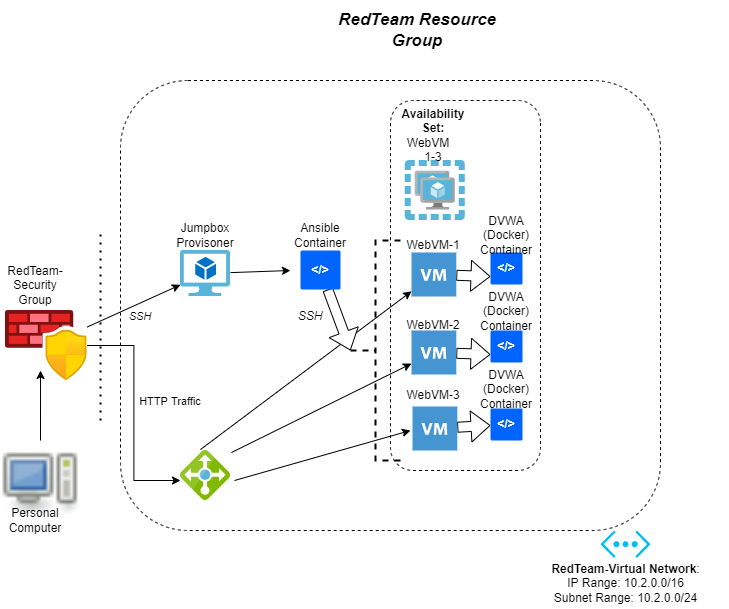

The diagram above was exported from draw.io. Its source (the exported page's mxGraphModel, read from the mxfile embedded in the PNG):
<mxGraphModel dx="1422" dy="762" grid="1" gridSize="10" guides="1" tooltips="1" connect="1" arrows="1" fold="1" page="1" pageScale="1" pageWidth="850" pageHeight="1100" math="0" shadow="0">
  <root>
    <mxCell id="0" />
    <mxCell id="1" parent="0" />
    <mxCell id="T0a_B4XMf_T2iHVWIJEE-38" value="" style="endArrow=classic;html=1;rounded=0;exitX=0.4;exitY=-0.02;exitDx=0;exitDy=0;exitPerimeter=0;" parent="1" source="T0a_B4XMf_T2iHVWIJEE-6" target="T0a_B4XMf_T2iHVWIJEE-18" edge="1">
      <mxGeometry width="50" height="50" relative="1" as="geometry">
        <mxPoint x="400" y="370" as="sourcePoint" />
        <mxPoint x="449.79999999999995" y="306" as="targetPoint" />
      </mxGeometry>
    </mxCell>
    <mxCell id="T0a_B4XMf_T2iHVWIJEE-50" value="" style="rounded=1;whiteSpace=wrap;html=1;shadow=0;fillColor=none;gradientColor=none;direction=south;dashed=1;" parent="1" vertex="1">
      <mxGeometry x="440" y="130" width="150" height="370" as="geometry" />
    </mxCell>
    <mxCell id="T0a_B4XMf_T2iHVWIJEE-56" value="" style="rounded=1;whiteSpace=wrap;html=1;shadow=0;dashed=1;fillColor=none;gradientColor=none;" parent="1" vertex="1">
      <mxGeometry x="170" y="110" width="540" height="450" as="geometry" />
    </mxCell>
    <mxCell id="T0a_B4XMf_T2iHVWIJEE-4" style="edgeStyle=none;rounded=0;orthogonalLoop=1;jettySize=auto;html=1;entryX=0.429;entryY=0.857;entryDx=0;entryDy=0;entryPerimeter=0;" parent="1" source="T0a_B4XMf_T2iHVWIJEE-1" target="T0a_B4XMf_T2iHVWIJEE-2" edge="1">
      <mxGeometry relative="1" as="geometry" />
    </mxCell>
    <mxCell id="T0a_B4XMf_T2iHVWIJEE-1" value="" style="shape=image;html=1;verticalAlign=top;verticalLabelPosition=bottom;labelBackgroundColor=#ffffff;imageAspect=0;aspect=fixed;image=https://cdn3.iconfinder.com/data/icons/pidginsmilies/computer.png" parent="1" vertex="1">
      <mxGeometry x="50" y="470" width="80" height="80" as="geometry" />
    </mxCell>
    <mxCell id="T0a_B4XMf_T2iHVWIJEE-7" style="edgeStyle=orthogonalEdgeStyle;rounded=0;orthogonalLoop=1;jettySize=auto;html=1;entryX=0;entryY=0.6;entryDx=0;entryDy=0;entryPerimeter=0;" parent="1" source="T0a_B4XMf_T2iHVWIJEE-2" target="T0a_B4XMf_T2iHVWIJEE-6" edge="1">
      <mxGeometry relative="1" as="geometry" />
    </mxCell>
    <mxCell id="T0a_B4XMf_T2iHVWIJEE-11" style="rounded=0;orthogonalLoop=1;jettySize=auto;html=1;" parent="1" source="T0a_B4XMf_T2iHVWIJEE-2" target="T0a_B4XMf_T2iHVWIJEE-8" edge="1">
      <mxGeometry relative="1" as="geometry" />
    </mxCell>
    <mxCell id="T0a_B4XMf_T2iHVWIJEE-2" value="" style="aspect=fixed;html=1;points=[];align=center;image;fontSize=12;image=img/lib/azure2/networking/Azure_Firewall_Manager.svg;" parent="1" vertex="1">
      <mxGeometry x="55" y="340" width="81.67" height="70" as="geometry" />
    </mxCell>
    <mxCell id="T0a_B4XMf_T2iHVWIJEE-5" value="Personal Computer" style="text;html=1;strokeColor=none;fillColor=none;align=center;verticalAlign=middle;whiteSpace=wrap;rounded=0;" parent="1" vertex="1">
      <mxGeometry x="55" y="535" width="60" height="30" as="geometry" />
    </mxCell>
    <mxCell id="T0a_B4XMf_T2iHVWIJEE-6" value="" style="sketch=0;aspect=fixed;html=1;points=[];align=center;image;fontSize=12;image=img/lib/mscae/Load_Balancer_feature.svg;" parent="1" vertex="1">
      <mxGeometry x="230" y="480" width="50" height="50" as="geometry" />
    </mxCell>
    <mxCell id="T0a_B4XMf_T2iHVWIJEE-14" value="" style="edgeStyle=none;rounded=0;orthogonalLoop=1;jettySize=auto;html=1;" parent="1" source="T0a_B4XMf_T2iHVWIJEE-8" edge="1">
      <mxGeometry relative="1" as="geometry">
        <mxPoint x="340" y="300" as="targetPoint" />
      </mxGeometry>
    </mxCell>
    <mxCell id="T0a_B4XMf_T2iHVWIJEE-8" value="" style="sketch=0;aspect=fixed;html=1;points=[];align=center;image;fontSize=12;image=img/lib/mscae/Virtual_Machine_2.svg;" parent="1" vertex="1">
      <mxGeometry x="230" y="280" width="50" height="46" as="geometry" />
    </mxCell>
    <mxCell id="T0a_B4XMf_T2iHVWIJEE-9" value="Jumpbox Provisoner" style="text;html=1;strokeColor=none;fillColor=none;align=center;verticalAlign=middle;whiteSpace=wrap;rounded=0;" parent="1" vertex="1">
      <mxGeometry x="225" y="250" width="60" height="30" as="geometry" />
    </mxCell>
    <mxCell id="T0a_B4XMf_T2iHVWIJEE-53" value="" style="edgeStyle=none;shape=flexArrow;rounded=0;orthogonalLoop=1;jettySize=auto;html=1;strokeColor=default;fillColor=default;entryX=0;entryY=0.5;entryDx=0;entryDy=0;entryPerimeter=0;" parent="1" source="T0a_B4XMf_T2iHVWIJEE-12" target="T0a_B4XMf_T2iHVWIJEE-52" edge="1">
      <mxGeometry relative="1" as="geometry" />
    </mxCell>
    <mxCell id="T0a_B4XMf_T2iHVWIJEE-12" value="&amp;lt;/&amp;gt;" style="rounded=1;arcSize=5;fillColor=#0065FF;strokeColor=none;fontColor=#ffffff;align=center;verticalAlign=middle;whiteSpace=wrap;fontSize=12;fontStyle=1;html=1;sketch=0;" parent="1" vertex="1">
      <mxGeometry x="350" y="280" width="40" height="39" as="geometry" />
    </mxCell>
    <mxCell id="T0a_B4XMf_T2iHVWIJEE-13" value="Ansible Container" style="text;html=1;strokeColor=none;fillColor=none;align=center;verticalAlign=middle;whiteSpace=wrap;rounded=0;" parent="1" vertex="1">
      <mxGeometry x="340" y="250" width="60" height="30" as="geometry" />
    </mxCell>
    <mxCell id="T0a_B4XMf_T2iHVWIJEE-44" style="edgeStyle=none;shape=flexArrow;rounded=0;orthogonalLoop=1;jettySize=auto;html=1;entryX=0;entryY=0.75;entryDx=0;entryDy=0;strokeColor=default;fillColor=default;" parent="1" source="T0a_B4XMf_T2iHVWIJEE-18" target="T0a_B4XMf_T2iHVWIJEE-31" edge="1">
      <mxGeometry relative="1" as="geometry" />
    </mxCell>
    <mxCell id="T0a_B4XMf_T2iHVWIJEE-18" value="" style="shadow=0;html=1;strokeColor=none;fillColor=#4495D1;labelPosition=center;verticalLabelPosition=bottom;verticalAlign=top;align=center;outlineConnect=0;shape=mxgraph.veeam.2d.virtual_machine;" parent="1" vertex="1">
      <mxGeometry x="461" y="282" width="44.8" height="44" as="geometry" />
    </mxCell>
    <mxCell id="T0a_B4XMf_T2iHVWIJEE-45" style="edgeStyle=none;shape=flexArrow;rounded=0;orthogonalLoop=1;jettySize=auto;html=1;entryX=0;entryY=0.75;entryDx=0;entryDy=0;strokeColor=default;" parent="1" source="T0a_B4XMf_T2iHVWIJEE-19" target="T0a_B4XMf_T2iHVWIJEE-32" edge="1">
      <mxGeometry relative="1" as="geometry" />
    </mxCell>
    <mxCell id="T0a_B4XMf_T2iHVWIJEE-19" value="" style="shadow=0;dashed=0;html=1;strokeColor=none;fillColor=#4495D1;labelPosition=center;verticalLabelPosition=bottom;verticalAlign=top;align=center;outlineConnect=0;shape=mxgraph.veeam.2d.virtual_machine;" parent="1" vertex="1">
      <mxGeometry x="461" y="360" width="44.8" height="44" as="geometry" />
    </mxCell>
    <mxCell id="T0a_B4XMf_T2iHVWIJEE-46" value="" style="edgeStyle=none;shape=flexArrow;rounded=0;orthogonalLoop=1;jettySize=auto;html=1;strokeColor=default;" parent="1" source="T0a_B4XMf_T2iHVWIJEE-20" target="T0a_B4XMf_T2iHVWIJEE-33" edge="1">
      <mxGeometry relative="1" as="geometry" />
    </mxCell>
    <mxCell id="T0a_B4XMf_T2iHVWIJEE-20" value="" style="shadow=0;dashed=0;html=1;strokeColor=none;fillColor=#4495D1;labelPosition=center;verticalLabelPosition=bottom;verticalAlign=top;align=center;outlineConnect=0;shape=mxgraph.veeam.2d.virtual_machine;" parent="1" vertex="1">
      <mxGeometry x="462" y="436" width="44.8" height="44" as="geometry" />
    </mxCell>
    <mxCell id="T0a_B4XMf_T2iHVWIJEE-21" value="" style="sketch=0;aspect=fixed;html=1;points=[];align=center;image;fontSize=12;image=img/lib/mscae/Virtual_Machines_Availability_Set.svg;" parent="1" vertex="1">
      <mxGeometry x="454.8" y="190" width="60" height="60" as="geometry" />
    </mxCell>
    <mxCell id="T0a_B4XMf_T2iHVWIJEE-23" value="WebVM-1" style="text;html=1;strokeColor=none;fillColor=none;align=center;verticalAlign=middle;whiteSpace=wrap;rounded=0;shadow=0;" parent="1" vertex="1">
      <mxGeometry x="453.4" y="260" width="60" height="30" as="geometry" />
    </mxCell>
    <mxCell id="T0a_B4XMf_T2iHVWIJEE-24" value="WebVM-2" style="text;html=1;strokeColor=none;fillColor=none;align=center;verticalAlign=middle;whiteSpace=wrap;rounded=0;shadow=0;" parent="1" vertex="1">
      <mxGeometry x="453" y="340" width="60" height="30" as="geometry" />
    </mxCell>
    <mxCell id="T0a_B4XMf_T2iHVWIJEE-26" value="WebVM-3" style="text;html=1;strokeColor=none;fillColor=none;align=center;verticalAlign=middle;whiteSpace=wrap;rounded=0;shadow=0;" parent="1" vertex="1">
      <mxGeometry x="453" y="410" width="60" height="30" as="geometry" />
    </mxCell>
    <mxCell id="T0a_B4XMf_T2iHVWIJEE-28" value="&lt;b&gt;Availability Set:&lt;/b&gt; WebVM&amp;nbsp; &amp;nbsp; 1-3" style="text;html=1;strokeColor=none;fillColor=none;align=center;verticalAlign=middle;whiteSpace=wrap;rounded=0;shadow=0;" parent="1" vertex="1">
      <mxGeometry x="453" y="150" width="60" height="30" as="geometry" />
    </mxCell>
    <mxCell id="T0a_B4XMf_T2iHVWIJEE-31" value="&amp;lt;/&amp;gt;" style="rounded=1;arcSize=5;fillColor=#0065FF;strokeColor=none;fontColor=#ffffff;align=center;verticalAlign=middle;whiteSpace=wrap;fontSize=12;fontStyle=1;html=1;sketch=0;shadow=0;" parent="1" vertex="1">
      <mxGeometry x="540" y="282" width="32" height="32" as="geometry" />
    </mxCell>
    <mxCell id="T0a_B4XMf_T2iHVWIJEE-32" value="&amp;lt;/&amp;gt;" style="rounded=1;arcSize=5;fillColor=#0065FF;strokeColor=none;fontColor=#ffffff;align=center;verticalAlign=middle;whiteSpace=wrap;fontSize=12;fontStyle=1;html=1;sketch=0;shadow=0;" parent="1" vertex="1">
      <mxGeometry x="540" y="360" width="32" height="32" as="geometry" />
    </mxCell>
    <mxCell id="T0a_B4XMf_T2iHVWIJEE-33" value="&amp;lt;/&amp;gt;" style="rounded=1;arcSize=5;fillColor=#0065FF;strokeColor=none;fontColor=#ffffff;align=center;verticalAlign=middle;whiteSpace=wrap;fontSize=12;fontStyle=1;html=1;sketch=0;shadow=0;" parent="1" vertex="1">
      <mxGeometry x="540" y="438" width="32" height="32" as="geometry" />
    </mxCell>
    <mxCell id="T0a_B4XMf_T2iHVWIJEE-36" value="" style="endArrow=none;dashed=1;html=1;dashPattern=1 3;strokeWidth=2;rounded=0;" parent="1" edge="1">
      <mxGeometry width="50" height="50" relative="1" as="geometry">
        <mxPoint x="150" y="450" as="sourcePoint" />
        <mxPoint x="150" y="260" as="targetPoint" />
      </mxGeometry>
    </mxCell>
    <mxCell id="T0a_B4XMf_T2iHVWIJEE-39" value="" style="endArrow=classic;html=1;rounded=0;exitX=1.02;exitY=0.04;exitDx=0;exitDy=0;exitPerimeter=0;" parent="1" source="T0a_B4XMf_T2iHVWIJEE-6" target="T0a_B4XMf_T2iHVWIJEE-19" edge="1">
      <mxGeometry width="50" height="50" relative="1" as="geometry">
        <mxPoint x="400" y="370" as="sourcePoint" />
        <mxPoint x="450.99" y="393.1392000000001" as="targetPoint" />
      </mxGeometry>
    </mxCell>
    <mxCell id="T0a_B4XMf_T2iHVWIJEE-40" value="" style="endArrow=classic;html=1;rounded=0;exitX=1.08;exitY=0.6;exitDx=0;exitDy=0;exitPerimeter=0;" parent="1" source="T0a_B4XMf_T2iHVWIJEE-6" edge="1">
      <mxGeometry width="50" height="50" relative="1" as="geometry">
        <mxPoint x="400" y="370" as="sourcePoint" />
        <mxPoint x="460" y="460" as="targetPoint" />
      </mxGeometry>
    </mxCell>
    <mxCell id="T0a_B4XMf_T2iHVWIJEE-47" value="DVWA (Docker) Container" style="text;html=1;strokeColor=none;fillColor=none;align=center;verticalAlign=middle;whiteSpace=wrap;rounded=0;shadow=0;" parent="1" vertex="1">
      <mxGeometry x="526" y="250" width="60" height="30" as="geometry" />
    </mxCell>
    <mxCell id="T0a_B4XMf_T2iHVWIJEE-48" value="DVWA (Docker) Container" style="text;html=1;strokeColor=none;fillColor=none;align=center;verticalAlign=middle;whiteSpace=wrap;rounded=0;shadow=0;" parent="1" vertex="1">
      <mxGeometry x="526" y="326" width="60" height="30" as="geometry" />
    </mxCell>
    <mxCell id="T0a_B4XMf_T2iHVWIJEE-49" value="DVWA (Docker) Container" style="text;html=1;strokeColor=none;fillColor=none;align=center;verticalAlign=middle;whiteSpace=wrap;rounded=0;shadow=0;" parent="1" vertex="1">
      <mxGeometry x="526" y="404" width="60" height="30" as="geometry" />
    </mxCell>
    <mxCell id="T0a_B4XMf_T2iHVWIJEE-51" value="RedTeam-Security Group" style="text;html=1;strokeColor=none;fillColor=none;align=center;verticalAlign=middle;whiteSpace=wrap;rounded=0;shadow=0;dashed=1;" parent="1" vertex="1">
      <mxGeometry x="55" y="300" width="60" height="30" as="geometry" />
    </mxCell>
    <mxCell id="T0a_B4XMf_T2iHVWIJEE-52" value="" style="strokeWidth=2;html=1;shape=mxgraph.flowchart.annotation_2;align=left;labelPosition=right;pointerEvents=1;shadow=0;dashed=1;fillColor=none;gradientColor=none;" parent="1" vertex="1">
      <mxGeometry x="400" y="270" width="50" height="220" as="geometry" />
    </mxCell>
    <mxCell id="T0a_B4XMf_T2iHVWIJEE-55" value="" style="verticalLabelPosition=bottom;html=1;verticalAlign=top;align=center;strokeColor=none;fillColor=#00BEF2;shape=mxgraph.azure.virtual_network;pointerEvents=1;shadow=0;dashed=1;" parent="1" vertex="1">
      <mxGeometry x="650" y="560" width="50" height="27.500000000000004" as="geometry" />
    </mxCell>
    <mxCell id="T0a_B4XMf_T2iHVWIJEE-57" value="&lt;b&gt;RedTeam-Virtual Network&lt;/b&gt;:&lt;br&gt;IP Range: 10.2.0.0/16&lt;br&gt;Subnet Range: 10.2.0.0/24" style="text;html=1;strokeColor=none;fillColor=none;align=center;verticalAlign=middle;whiteSpace=wrap;rounded=0;shadow=0;dashed=1;" parent="1" vertex="1">
      <mxGeometry x="572.5" y="587.5" width="205" height="50" as="geometry" />
    </mxCell>
    <mxCell id="T0a_B4XMf_T2iHVWIJEE-58" value="&lt;font style=&quot;font-size: 17px&quot;&gt;&lt;b&gt;&lt;i&gt;RedTeam Resource Group&lt;/i&gt;&lt;/b&gt;&lt;/font&gt;" style="text;html=1;strokeColor=none;fillColor=none;align=center;verticalAlign=middle;whiteSpace=wrap;rounded=0;shadow=0;dashed=1;" parent="1" vertex="1">
      <mxGeometry x="362" y="30" width="210" height="60" as="geometry" />
    </mxCell>
    <mxCell id="T0a_B4XMf_T2iHVWIJEE-59" value="&lt;i&gt;&lt;font style=&quot;font-size: 11px&quot;&gt;SSH&lt;/font&gt;&lt;/i&gt;" style="text;html=1;strokeColor=none;fillColor=none;align=center;verticalAlign=middle;whiteSpace=wrap;rounded=0;shadow=0;dashed=1;fontSize=17;" parent="1" vertex="1">
      <mxGeometry x="180" y="340" width="20" height="10" as="geometry" />
    </mxCell>
    <mxCell id="T0a_B4XMf_T2iHVWIJEE-62" value="&lt;i&gt;&lt;font style=&quot;font-size: 12px&quot;&gt;SSH&lt;/font&gt;&lt;/i&gt;" style="text;html=1;strokeColor=none;fillColor=none;align=center;verticalAlign=middle;whiteSpace=wrap;rounded=0;shadow=0;dashed=1;fontSize=17;" parent="1" vertex="1">
      <mxGeometry x="330" y="330" width="60" height="30" as="geometry" />
    </mxCell>
    <mxCell id="T0a_B4XMf_T2iHVWIJEE-64" value="&lt;font style=&quot;font-size: 11px&quot;&gt;HTTP Traffic&lt;/font&gt;" style="text;html=1;strokeColor=none;fillColor=none;align=center;verticalAlign=middle;whiteSpace=wrap;rounded=0;shadow=0;dashed=1;fontSize=17;" parent="1" vertex="1">
      <mxGeometry x="180" y="420" width="80" height="20" as="geometry" />
    </mxCell>
  </root>
</mxGraphModel>